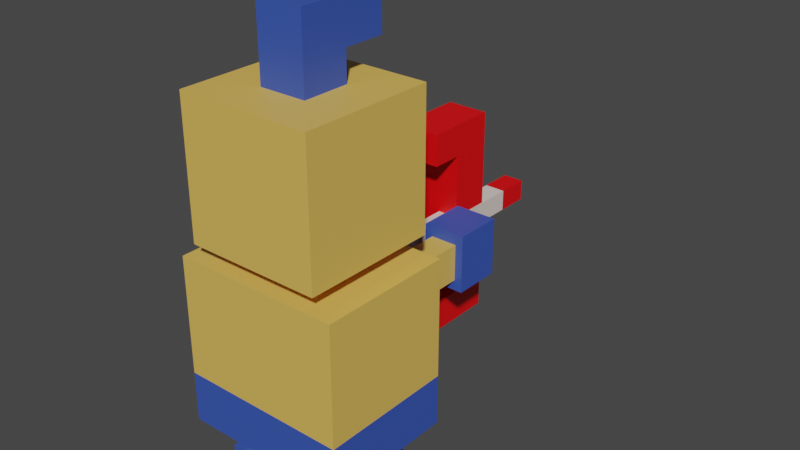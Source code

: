 # Source: cyclope.blend  (saved by Blender 3.5.10; exported with 4.5.12 LTS)
import bpy
from mathutils import Matrix  # noqa: F401  (used for matrix-valued properties, if any)

bpy.ops.wm.read_factory_settings(use_empty=True)
scene = bpy.context.scene
scene.name = 'Scene'

# ---- collections
col_collection = bpy.data.collections.new('Collection'); scene.collection.children.link(col_collection)

# ---- materials (node trees are filled in below, after node groups)
mat_skin = bpy.data.materials.new('skin')
mat_skin.alpha_threshold = 0.0
mat_skin.use_transparent_shadow = False
mat_skin.roughness = 0.5
mat_skin.line_color = (0.0, 0.0, 0.0, 1.0)
mat_clothes = bpy.data.materials.new('Clothes')
mat_clothes.alpha_threshold = 0.0
mat_clothes.use_transparent_shadow = False
mat_clothes.roughness = 0.5
mat_clothes.line_color = (0.0, 0.0, 0.0, 1.0)
mat_white = bpy.data.materials.new('White')
mat_white.alpha_threshold = 0.0
mat_white.use_transparent_shadow = False
mat_white.roughness = 0.5
mat_white.line_color = (0.0, 0.0, 0.0, 1.0)
mat_black = bpy.data.materials.new('Black')
mat_black.alpha_threshold = 0.0
mat_black.use_transparent_shadow = False
mat_black.roughness = 0.5
mat_black.line_color = (0.0, 0.0, 0.0, 1.0)

# ---- material node trees
mat_skin.use_nodes = True; mat_skin.node_tree.nodes.clear()
_N = mat_skin.node_tree.nodes; _L = mat_skin.node_tree.links
n0 = _N.new('ShaderNodeOutputMaterial'); n0.name = 'Material Output'; n0.location = (300, 300)
n1 = _N.new('ShaderNodeBsdfPrincipled'); n1.name = 'Principled BSDF'; n1.location = (10, 300)
n1.distribution = 'GGX'
n1.subsurface_method = 'RANDOM_WALK_SKIN'
n1.inputs[0].default_value = (0.8, 0.4992, 0.104, 1.0)
n1.inputs[3].default_value = 1.45
n1.inputs[27].default_value = (0.0, 0.0, 0.0, 1.0)
n1.inputs[28].default_value = 1.0
_L.new(n1.outputs[0], n0.inputs[0])
n0.is_active_output = True
mat_clothes.use_nodes = True; mat_clothes.node_tree.nodes.clear()
_N = mat_clothes.node_tree.nodes; _L = mat_clothes.node_tree.links
n0 = _N.new('ShaderNodeOutputMaterial'); n0.name = 'Material Output'; n0.location = (300, 300)
n1 = _N.new('ShaderNodeBsdfPrincipled'); n1.name = 'Principled BSDF'; n1.location = (10, 300)
n1.distribution = 'GGX'
n1.subsurface_method = 'RANDOM_WALK_SKIN'
n1.inputs[0].default_value = (0.0396, 0.09163, 0.4552, 1.0)
n1.inputs[3].default_value = 1.45
n1.inputs[27].default_value = (0.0, 0.0, 0.0, 1.0)
n1.inputs[28].default_value = 1.0
_L.new(n1.outputs[0], n0.inputs[0])
n0.is_active_output = True
mat_white.use_nodes = True; mat_white.node_tree.nodes.clear()
_N = mat_white.node_tree.nodes; _L = mat_white.node_tree.links
n0 = _N.new('ShaderNodeOutputMaterial'); n0.name = 'Material Output'; n0.location = (300, 300)
n1 = _N.new('ShaderNodeBsdfPrincipled'); n1.name = 'Principled BSDF'; n1.location = (10, 300)
n1.distribution = 'GGX'
n1.subsurface_method = 'RANDOM_WALK_SKIN'
n1.inputs[0].default_value = (0.8, 0.6926, 0.6414, 1.0)
n1.inputs[3].default_value = 1.45
n1.inputs[27].default_value = (0.0, 0.0, 0.0, 1.0)
n1.inputs[28].default_value = 1.0
_L.new(n1.outputs[0], n0.inputs[0])
n0.is_active_output = True
mat_black.use_nodes = True; mat_black.node_tree.nodes.clear()
_N = mat_black.node_tree.nodes; _L = mat_black.node_tree.links
n0 = _N.new('ShaderNodeOutputMaterial'); n0.name = 'Material Output'; n0.location = (300, 300)
n1 = _N.new('ShaderNodeBsdfPrincipled'); n1.name = 'Principled BSDF'; n1.location = (10, 300)
n1.distribution = 'GGX'
n1.subsurface_method = 'RANDOM_WALK_SKIN'
n1.inputs[0].default_value = (0.8595, 0.0, 0.002183, 1.0)
n1.inputs[3].default_value = 1.45
n1.inputs[27].default_value = (0.0, 0.0, 0.0, 1.0)
n1.inputs[28].default_value = 1.0
_L.new(n1.outputs[0], n0.inputs[0])
n0.is_active_output = True

# ---- world
world_world = bpy.data.worlds.new('World'); scene.world = world_world
world_world.use_nodes = True; world_world.node_tree.nodes.clear()
_N = world_world.node_tree.nodes; _L = world_world.node_tree.links
n0 = _N.new('ShaderNodeOutputWorld'); n0.name = 'World Output'; n0.location = (300, 300)
n1 = _N.new('ShaderNodeBackground'); n1.name = 'Background'; n1.location = (10, 300)
n1.inputs[0].default_value = (0.05088, 0.05088, 0.05088, 1.0)
_L.new(n1.outputs[0], n0.inputs[0])
n0.is_active_output = True
world_world.color = (0.05088, 0.05088, 0.05088)
world_world.use_sun_shadow = False
world_world.sun_shadow_jitter_overblur = 0.0

# ---- meshes
me_cube = bpy.data.meshes.new('Cube')
me_cube.from_pydata([(1.0, 1.0, 1.0), (1.0, 1.0, -1.0), (1.0, -1.0, 1.0), (1.0, -1.0, -1.0), (-1.0, 1.0, 1.0), (-1.0, 1.0, -1.0), (-1.0, -1.0, 1.0), (-1.0, -1.0, -1.0)], [], [(0, 4, 6, 2), (3, 2, 6, 7), (7, 6, 4, 5), (5, 1, 3, 7), (1, 0, 2, 3), (5, 4, 0, 1)])
_uv = me_cube.uv_layers.new(name='UVMap')
_uv.uv.foreach_set('vector', [0.625, 0.5, 0.875, 0.5, 0.875, 0.75, 0.625, 0.75, 0.375, 0.75, 0.625, 0.75, 0.625, 1.0, 0.375, 1.0, 0.375, 0.0, 0.625, 0.0, 0.625, 0.25, 0.375, 0.25, 0.125, 0.5, 0.375, 0.5, 0.375, 0.75, 0.125, 0.75, 0.375, 0.5, 0.625, 0.5, 0.625, 0.75, 0.375, 0.75, 0.375, 0.25, 0.625, 0.25, 0.625, 0.5, 0.375, 0.5])
me_cube.materials.append(mat_skin)
me_cube.use_mirror_vertex_groups = False
me_cube.update()
me_cube_001 = bpy.data.meshes.new('Cube.001')
me_cube_001.from_pydata([(1.0, 1.0, 1.0), (1.0, 1.0, -1.0), (1.0, -1.0, 1.0), (1.0, -1.0, -1.0), (-1.0, 1.0, 1.0), (-1.0, 1.0, -1.0), (-1.0, -1.0, 1.0), (-1.0, -1.0, -1.0), (1.0, 1.0, -0.4), (-1.0, -1.0, -0.4), (1.0, -1.0, -0.4), (-1.0, 1.0, -0.4)], [], [(0, 4, 6, 2), (10, 2, 6, 9), (9, 6, 4, 11), (5, 1, 3, 7), (8, 0, 2, 10), (11, 4, 0, 8), (5, 11, 8, 1), (1, 8, 10, 3), (7, 9, 11, 5), (3, 10, 9, 7)])
me_cube_001.polygons.foreach_set('material_index', [0, 0, 0, 1, 0, 0, 1, 1, 1, 1])
_uv = me_cube_001.uv_layers.new(name='UVMap')
_uv.uv.foreach_set('vector', [0.625, 0.5, 0.875, 0.5, 0.875, 0.75, 0.625, 0.75, 0.5, 0.75, 0.625, 0.75, 0.625, 1.0, 0.5, 1.0, 0.5, 0.0, 0.625, 0.0, 0.625, 0.25, 0.5, 0.25, 0.125, 0.5, 0.375, 0.5, 0.375, 0.75, 0.125, 0.75, 0.5, 0.5, 0.625, 0.5, 0.625, 0.75, 0.5, 0.75, 0.5, 0.25, 0.625, 0.25, 0.625, 0.5, 0.5, 0.5, 0.375, 0.25, 0.5, 0.25, 0.5, 0.5, 0.375, 0.5, 0.375, 0.5, 0.5, 0.5, 0.5, 0.75, 0.375, 0.75, 0.375, 0.0, 0.5, 0.0, 0.5, 0.25, 0.375, 0.25, 0.375, 0.75, 0.5, 0.75, 0.5, 1.0, 0.375, 1.0])
me_cube_001.materials.append(mat_skin)
me_cube_001.materials.append(mat_clothes)
me_cube_001.use_mirror_vertex_groups = False
me_cube_001.update()
me_cube_002 = bpy.data.meshes.new('Cube.002')
me_cube_002.from_pydata([(1.0, 1.0, 1.0), (1.0, 1.0, -1.0), (1.0, -1.0, 1.0), (1.0, -1.0, -1.0), (-1.0, 1.0, 1.0), (-1.0, 1.0, -1.0), (-1.0, -1.0, 1.0), (-1.0, -1.0, -1.0)], [], [(0, 4, 6, 2), (3, 2, 6, 7), (7, 6, 4, 5), (5, 1, 3, 7), (1, 0, 2, 3), (5, 4, 0, 1)])
_uv = me_cube_002.uv_layers.new(name='UVMap')
_uv.uv.foreach_set('vector', [0.625, 0.5, 0.875, 0.5, 0.875, 0.75, 0.625, 0.75, 0.375, 0.75, 0.625, 0.75, 0.625, 1.0, 0.375, 1.0, 0.375, 0.0, 0.625, 0.0, 0.625, 0.25, 0.375, 0.25, 0.125, 0.5, 0.375, 0.5, 0.375, 0.75, 0.125, 0.75, 0.375, 0.5, 0.625, 0.5, 0.625, 0.75, 0.375, 0.75, 0.375, 0.25, 0.625, 0.25, 0.625, 0.5, 0.375, 0.5])
me_cube_002.materials.append(mat_skin)
me_cube_002.use_mirror_vertex_groups = False
me_cube_002.update()
me_cube_003 = bpy.data.meshes.new('Cube.003')
me_cube_003.from_pydata([(1.0, 1.0, 1.0), (1.0, 1.0, -1.0), (1.0, -1.0, 1.0), (1.0, -1.0, -1.0), (-1.0, 1.0, 1.0), (-1.0, 1.0, -1.0), (-1.0, -1.0, 1.0), (-1.0, -1.0, -1.0)], [], [(0, 4, 6, 2), (3, 2, 6, 7), (7, 6, 4, 5), (5, 1, 3, 7), (1, 0, 2, 3), (5, 4, 0, 1)])
_uv = me_cube_003.uv_layers.new(name='UVMap')
_uv.uv.foreach_set('vector', [0.625, 0.5, 0.875, 0.5, 0.875, 0.75, 0.625, 0.75, 0.375, 0.75, 0.625, 0.75, 0.625, 1.0, 0.375, 1.0, 0.375, 0.0, 0.625, 0.0, 0.625, 0.25, 0.375, 0.25, 0.125, 0.5, 0.375, 0.5, 0.375, 0.75, 0.125, 0.75, 0.375, 0.5, 0.625, 0.5, 0.625, 0.75, 0.375, 0.75, 0.375, 0.25, 0.625, 0.25, 0.625, 0.5, 0.375, 0.5])
me_cube_003.materials.append(mat_white)
me_cube_003.use_mirror_vertex_groups = False
me_cube_003.update()
me_cube_004 = bpy.data.meshes.new('Cube.004')
me_cube_004.from_pydata([(1.0, 1.0, 1.0), (1.0, 1.0, -1.0), (1.0, -1.0, 1.0), (1.0, -1.0, -1.0), (-1.0, 1.0, 1.0), (-1.0, 1.0, -1.0), (-1.0, -1.0, 1.0), (-1.0, -1.0, -1.0)], [], [(0, 4, 6, 2), (3, 2, 6, 7), (7, 6, 4, 5), (5, 1, 3, 7), (1, 0, 2, 3), (5, 4, 0, 1)])
_uv = me_cube_004.uv_layers.new(name='UVMap')
_uv.uv.foreach_set('vector', [0.625, 0.5, 0.875, 0.5, 0.875, 0.75, 0.625, 0.75, 0.375, 0.75, 0.625, 0.75, 0.625, 1.0, 0.375, 1.0, 0.375, 0.0, 0.625, 0.0, 0.625, 0.25, 0.375, 0.25, 0.125, 0.5, 0.375, 0.5, 0.375, 0.75, 0.125, 0.75, 0.375, 0.5, 0.625, 0.5, 0.625, 0.75, 0.375, 0.75, 0.375, 0.25, 0.625, 0.25, 0.625, 0.5, 0.375, 0.5])
me_cube_004.materials.append(mat_black)
me_cube_004.use_mirror_vertex_groups = False
me_cube_004.update()
me_cube_006 = bpy.data.meshes.new('Cube.006')
me_cube_006.from_pydata([(1.0, 1.0, 1.0), (1.0, 1.0, -1.0), (1.0, -1.0, 1.0), (1.0, -1.0, -1.0), (-1.0, 1.0, 1.0), (-1.0, 1.0, -1.0), (-1.0, -1.0, 1.0), (-1.0, -1.0, -1.0)], [], [(0, 4, 6, 2), (3, 2, 6, 7), (7, 6, 4, 5), (5, 1, 3, 7), (1, 0, 2, 3), (5, 4, 0, 1)])
_uv = me_cube_006.uv_layers.new(name='UVMap')
_uv.uv.foreach_set('vector', [0.625, 0.5, 0.875, 0.5, 0.875, 0.75, 0.625, 0.75, 0.375, 0.75, 0.625, 0.75, 0.625, 1.0, 0.375, 1.0, 0.375, 0.0, 0.625, 0.0, 0.625, 0.25, 0.375, 0.25, 0.125, 0.5, 0.375, 0.5, 0.375, 0.75, 0.125, 0.75, 0.375, 0.5, 0.625, 0.5, 0.625, 0.75, 0.375, 0.75, 0.375, 0.25, 0.625, 0.25, 0.625, 0.5, 0.375, 0.5])
me_cube_006.materials.append(mat_skin)
me_cube_006.use_mirror_vertex_groups = False
me_cube_006.update()
me_cube_007 = bpy.data.meshes.new('Cube.007')
me_cube_007.from_pydata([(-1.0, -1.0, -1.0), (-1.0, -1.0, 1.0), (-1.0, 1.0, -1.0), (-1.0, 1.0, 1.0), (1.0, -1.0, -1.0), (1.0, -1.0, 1.0), (1.0, 1.0, -1.0), (1.0, 1.0, 1.0)], [], [(0, 1, 3, 2), (2, 3, 7, 6), (6, 7, 5, 4), (4, 5, 1, 0), (2, 6, 4, 0), (7, 3, 1, 5)])
_uv = me_cube_007.uv_layers.new(name='UVMap')
_uv.uv.foreach_set('vector', [0.375, 0.0, 0.625, 0.0, 0.625, 0.25, 0.375, 0.25, 0.375, 0.25, 0.625, 0.25, 0.625, 0.5, 0.375, 0.5, 0.375, 0.5, 0.625, 0.5, 0.625, 0.75, 0.375, 0.75, 0.375, 0.75, 0.625, 0.75, 0.625, 1.0, 0.375, 1.0, 0.125, 0.5, 0.375, 0.5, 0.375, 0.75, 0.125, 0.75, 0.625, 0.5, 0.875, 0.5, 0.875, 0.75, 0.625, 0.75])
me_cube_007.materials.append(mat_clothes)
me_cube_007.update()
me_cube_008 = bpy.data.meshes.new('Cube.008')
me_cube_008.from_pydata([(-1.0, -1.0, -1.0), (-1.0, -1.0, 1.0), (-1.0, 1.0, -1.0), (-1.0, 1.0, 1.0), (1.0, -1.0, -1.0), (1.0, -1.0, 1.0), (1.0, 1.0, -1.0), (1.0, 1.0, 1.0)], [], [(0, 1, 3, 2), (2, 3, 7, 6), (6, 7, 5, 4), (4, 5, 1, 0), (2, 6, 4, 0), (7, 3, 1, 5)])
_uv = me_cube_008.uv_layers.new(name='UVMap')
_uv.uv.foreach_set('vector', [0.375, 0.0, 0.625, 0.0, 0.625, 0.25, 0.375, 0.25, 0.375, 0.25, 0.625, 0.25, 0.625, 0.5, 0.375, 0.5, 0.375, 0.5, 0.625, 0.5, 0.625, 0.75, 0.375, 0.75, 0.375, 0.75, 0.625, 0.75, 0.625, 1.0, 0.375, 1.0, 0.125, 0.5, 0.375, 0.5, 0.375, 0.75, 0.125, 0.75, 0.625, 0.5, 0.875, 0.5, 0.875, 0.75, 0.625, 0.75])
me_cube_008.materials.append(mat_clothes)
me_cube_008.update()
me_cube_005 = bpy.data.meshes.new('Cube.005')
me_cube_005.from_pydata([(1.0, 1.0, 1.0), (1.0, 1.0, -1.0), (1.0, -1.0, 1.0), (1.0, -1.0, -1.0), (-1.0, 1.0, 1.0), (-1.0, 1.0, -1.0), (-1.0, -1.0, 1.0), (-1.0, -1.0, -1.0), (1.0, -1.0, 2.25), (-1.0, -1.0, 2.25), (1.0, 1.0, 2.25), (-1.0, 1.0, 2.25), (-2.786, -1.0, 1.0), (-2.786, 1.0, 1.0), (-2.786, -1.0, 2.25), (-2.786, 1.0, 2.25)], [], [(0, 4, 11, 10), (3, 2, 6, 7), (7, 6, 4, 5), (5, 1, 3, 7), (1, 0, 2, 3), (5, 4, 0, 1), (10, 11, 9, 8), (6, 2, 8, 9), (11, 4, 13, 15), (2, 0, 10, 8), (13, 12, 14, 15), (9, 11, 15, 14), (6, 9, 14, 12), (4, 6, 12, 13)])
_uv = me_cube_005.uv_layers.new(name='UVMap')
_uv.uv.foreach_set('vector', [0.625, 0.5, 0.625, 0.25, 0.625, 0.25, 0.625, 0.5, 0.375, 0.75, 0.625, 0.75, 0.625, 1.0, 0.375, 1.0, 0.375, 0.0, 0.625, 0.0, 0.625, 0.25, 0.375, 0.25, 0.125, 0.5, 0.375, 0.5, 0.375, 0.75, 0.125, 0.75, 0.375, 0.5, 0.625, 0.5, 0.625, 0.75, 0.375, 0.75, 0.375, 0.25, 0.625, 0.25, 0.625, 0.5, 0.375, 0.5, 0.625, 0.5, 0.875, 0.5, 0.875, 0.75, 0.625, 0.75, 0.625, 1.0, 0.625, 0.75, 0.625, 0.75, 0.625, 1.0, 0.625, 0.25, 0.625, 0.25, 0.625, 0.25, 0.625, 0.25, 0.625, 0.75, 0.625, 0.5, 0.625, 0.5, 0.625, 0.75, 0.625, 0.25, 0.625, 0.0, 0.625, 0.0, 0.625, 0.25, 0.875, 0.75, 0.875, 0.5, 0.875, 0.5, 0.875, 0.75, 0.625, 1.0, 0.625, 1.0, 0.625, 1.0, 0.625, 1.0, 0.625, 0.25, 0.625, 0.0, 0.625, 0.0, 0.625, 0.25])
me_cube_005.materials.append(mat_clothes)
me_cube_005.use_mirror_vertex_groups = False
me_cube_005.update()
me_cube_017 = bpy.data.meshes.new('Cube.017')
me_cube_017.from_pydata([(1.0, 1.0, 1.0), (1.0, 1.0, -1.0), (1.0, -1.0, 1.0), (1.0, -1.0, -1.0), (-1.0, 1.0, 1.0), (-1.0, 1.0, -1.0), (-1.0, -1.0, 1.0), (-1.0, -1.0, -1.0)], [], [(0, 4, 6, 2), (3, 2, 6, 7), (7, 6, 4, 5), (5, 1, 3, 7), (1, 0, 2, 3), (5, 4, 0, 1)])
_uv = me_cube_017.uv_layers.new(name='UVMap')
_uv.uv.foreach_set('vector', [0.625, 0.5, 0.875, 0.5, 0.875, 0.75, 0.625, 0.75, 0.375, 0.75, 0.625, 0.75, 0.625, 1.0, 0.375, 1.0, 0.375, 0.0, 0.625, 0.0, 0.625, 0.25, 0.375, 0.25, 0.125, 0.5, 0.375, 0.5, 0.375, 0.75, 0.125, 0.75, 0.375, 0.5, 0.625, 0.5, 0.625, 0.75, 0.375, 0.75, 0.375, 0.25, 0.625, 0.25, 0.625, 0.5, 0.375, 0.5])
me_cube_017.materials.append(mat_skin)
me_cube_017.use_mirror_vertex_groups = False
me_cube_017.update()
me_cube_018 = bpy.data.meshes.new('Cube.018')
me_cube_018.from_pydata([(1.0, 1.0, 1.0), (1.0, 1.0, -1.0), (1.0, -1.0, 1.0), (1.0, -1.0, -1.0), (-1.0, 1.0, 1.0), (-1.0, 1.0, -1.0), (-1.0, -1.0, 1.0), (-1.0, -1.0, -1.0), (1.584, 1.584, -1.001), (1.584, 1.584, -1.952), (1.584, -1.584, -1.001), (-1.584, 1.584, -1.001), (-1.584, 1.584, -1.952), (-1.584, -1.584, -1.001), (-1.584, -1.584, -1.952), (1.584, -1.584, -1.952)], [], [(0, 4, 6, 2), (3, 2, 6, 7), (7, 6, 4, 5), (5, 1, 3, 7), (1, 0, 2, 3), (5, 4, 0, 1), (12, 11, 8, 9), (9, 8, 10, 15), (8, 11, 13, 10), (14, 13, 11, 12), (15, 10, 13, 14), (12, 9, 15, 14)])
me_cube_018.polygons.foreach_set('material_index', [0, 0, 0, 0, 0, 0, 1, 1, 1, 1, 1, 1])
_uv = me_cube_018.uv_layers.new(name='UVMap')
_uv.uv.foreach_set('vector', [0.625, 0.5, 0.875, 0.5, 0.875, 0.75, 0.625, 0.75, 0.375, 0.75, 0.625, 0.75, 0.625, 1.0, 0.375, 1.0, 0.375, 0.0, 0.625, 0.0, 0.625, 0.25, 0.375, 0.25, 0.125, 0.5, 0.375, 0.5, 0.375, 0.75, 0.125, 0.75, 0.375, 0.5, 0.625, 0.5, 0.625, 0.75, 0.375, 0.75, 0.375, 0.25, 0.625, 0.25, 0.625, 0.5, 0.375, 0.5, 0.375, 0.25, 0.625, 0.25, 0.625, 0.5, 0.375, 0.5, 0.375, 0.5, 0.625, 0.5, 0.625, 0.75, 0.375, 0.75, 0.625, 0.5, 0.875, 0.5, 0.875, 0.75, 0.625, 0.75, 0.375, 0.0, 0.625, 0.0, 0.625, 0.25, 0.375, 0.25, 0.375, 0.75, 0.625, 0.75, 0.625, 1.0, 0.375, 1.0, 0.125, 0.5, 0.375, 0.5, 0.375, 0.75, 0.125, 0.75])
me_cube_018.materials.append(mat_skin)
me_cube_018.materials.append(mat_clothes)
me_cube_018.materials.append(mat_white)
me_cube_018.materials.append(mat_black)
me_cube_018.use_mirror_vertex_groups = False
me_cube_018.update()
me_cube_020 = bpy.data.meshes.new('Cube.020')
me_cube_020.from_pydata([(1.0, 1.0, 1.0), (1.0, 1.0, -1.0), (1.0, -1.0, 1.0), (1.0, -1.0, -1.0), (-1.0, 1.0, 1.0), (-1.0, 1.0, -1.0), (-1.0, -1.0, 1.0), (-1.0, -1.0, -1.0)], [], [(0, 4, 6, 2), (3, 2, 6, 7), (7, 6, 4, 5), (5, 1, 3, 7), (1, 0, 2, 3), (5, 4, 0, 1)])
_uv = me_cube_020.uv_layers.new(name='UVMap')
_uv.uv.foreach_set('vector', [0.625, 0.5, 0.875, 0.5, 0.875, 0.75, 0.625, 0.75, 0.375, 0.75, 0.625, 0.75, 0.625, 1.0, 0.375, 1.0, 0.375, 0.0, 0.625, 0.0, 0.625, 0.25, 0.375, 0.25, 0.125, 0.5, 0.375, 0.5, 0.375, 0.75, 0.125, 0.75, 0.375, 0.5, 0.625, 0.5, 0.625, 0.75, 0.375, 0.75, 0.375, 0.25, 0.625, 0.25, 0.625, 0.5, 0.375, 0.5])
me_cube_020.materials.append(mat_skin)
me_cube_020.use_mirror_vertex_groups = False
me_cube_020.update()
me_cube_021 = bpy.data.meshes.new('Cube.021')
me_cube_021.from_pydata([(1.0, 1.0, 1.0), (1.0, 1.0, -1.0), (1.0, -1.0, 1.0), (1.0, -1.0, -1.0), (-1.0, 1.0, 1.0), (-1.0, 1.0, -1.0), (-1.0, -1.0, 1.0), (-1.0, -1.0, -1.0)], [], [(0, 4, 6, 2), (3, 2, 6, 7), (7, 6, 4, 5), (5, 1, 3, 7), (1, 0, 2, 3), (5, 4, 0, 1)])
_uv = me_cube_021.uv_layers.new(name='UVMap')
_uv.uv.foreach_set('vector', [0.625, 0.5, 0.875, 0.5, 0.875, 0.75, 0.625, 0.75, 0.375, 0.75, 0.625, 0.75, 0.625, 1.0, 0.375, 1.0, 0.375, 0.0, 0.625, 0.0, 0.625, 0.25, 0.375, 0.25, 0.125, 0.5, 0.375, 0.5, 0.375, 0.75, 0.125, 0.75, 0.375, 0.5, 0.625, 0.5, 0.625, 0.75, 0.375, 0.75, 0.375, 0.25, 0.625, 0.25, 0.625, 0.5, 0.375, 0.5])
me_cube_021.materials.append(mat_clothes)
me_cube_021.use_mirror_vertex_groups = False
me_cube_021.update()
me_cube_022 = bpy.data.meshes.new('Cube.022')
me_cube_022.from_pydata([(-0.1, -0.1, -0.1), (-0.1, -0.1, 0.1), (-0.1, 0.1, -0.1), (-0.1, 0.1, 0.1), (0.1, -0.1, -0.1), (0.1, -0.1, 0.1), (0.1, 0.1, -0.1), (0.1, 0.1, 0.1), (-0.1, -0.1, 0.1429), (-0.1, 0.1, 0.1429), (0.1, 0.1, 0.1429), (0.1, -0.1, 0.1429), (0.1, -0.25, 0.1), (-0.1, -0.25, 0.1), (0.1, -0.25, 0.1429), (-0.1, -0.25, 0.1429), (-0.1, 0.1, -0.1429), (-0.1, -0.1, -0.1429), (0.1, 0.1, -0.1429), (0.1, -0.1, -0.1429), (-0.1, -0.25, -0.1), (0.1, -0.25, -0.1), (-0.1, -0.25, -0.1429), (0.1, -0.25, -0.1429)], [], [(0, 1, 3, 2), (2, 3, 7, 6), (6, 7, 5, 4), (4, 5, 1, 0), (0, 2, 16, 17), (1, 5, 12, 13), (10, 9, 8, 11), (7, 3, 9, 10), (5, 7, 10, 11), (3, 1, 8, 9), (13, 12, 14, 15), (5, 11, 14, 12), (8, 1, 13, 15), (11, 8, 15, 14), (16, 18, 19, 17), (6, 4, 19, 18), (0, 17, 22, 20), (2, 6, 18, 16), (21, 20, 22, 23), (17, 19, 23, 22), (19, 4, 21, 23), (4, 0, 20, 21)])
_uv = me_cube_022.uv_layers.new(name='UVMap')
_uv.uv.foreach_set('vector', [0.375, 0.0, 0.625, 0.0, 0.625, 0.25, 0.375, 0.25, 0.375, 0.25, 0.625, 0.25, 0.625, 0.5, 0.375, 0.5, 0.375, 0.5, 0.625, 0.5, 0.625, 0.75, 0.375, 0.75, 0.375, 0.75, 0.625, 0.75, 0.625, 1.0, 0.375, 1.0, 0.375, 0.0, 0.375, 0.25, 0.375, 0.25, 0.375, 0.0, 0.625, 1.0, 0.625, 0.75, 0.625, 0.75, 0.625, 1.0, 0.625, 0.5, 0.875, 0.5, 0.875, 0.75, 0.625, 0.75, 0.625, 0.5, 0.625, 0.25, 0.625, 0.25, 0.625, 0.5, 0.625, 0.75, 0.625, 0.5, 0.625, 0.5, 0.625, 0.75, 0.625, 0.25, 0.625, 0.0, 0.625, 0.0, 0.625, 0.25, 0.625, 1.0, 0.625, 0.75, 0.625, 0.75, 0.625, 1.0, 0.625, 0.75, 0.625, 0.75, 0.625, 0.75, 0.625, 0.75, 0.625, 0.0, 0.625, 0.0, 0.625, 0.0, 0.625, 0.0, 0.625, 0.75, 0.875, 0.75, 0.875, 0.75, 0.625, 0.75, 0.125, 0.5, 0.375, 0.5, 0.375, 0.75, 0.125, 0.75, 0.375, 0.5, 0.375, 0.75, 0.375, 0.75, 0.375, 0.5, 0.375, 0.0, 0.375, 0.0, 0.375, 0.0, 0.375, 0.0, 0.375, 0.25, 0.375, 0.5, 0.375, 0.5, 0.375, 0.25, 0.375, 0.75, 0.375, 1.0, 0.375, 1.0, 0.375, 0.75, 0.125, 0.75, 0.375, 0.75, 0.375, 0.75, 0.125, 0.75, 0.375, 0.75, 0.375, 0.75, 0.375, 0.75, 0.375, 0.75, 0.375, 0.75, 0.375, 1.0, 0.375, 1.0, 0.375, 0.75])
me_cube_022.materials.append(mat_black)
me_cube_022.update()
me_cube_025 = bpy.data.meshes.new('Cube.025')
me_cube_025.from_pydata([(-0.5787, 0.7892, -2.083), (0.5787, 0.7892, -2.083), (-0.5787, -0.7891, -2.083), (-0.5787, 0.7892, -1.441), (-0.5787, 0.7891, 2.083), (-0.5787, -0.7891, -1.441), (0.5787, 0.7892, -1.441), (0.5787, 0.7891, 2.083), (0.5787, -0.7891, -1.441), (0.5787, -0.7891, -2.083), (0.5787, -0.7892, 2.083), (-0.5787, -0.7892, 2.083)], [], [(0, 3, 6, 1), (1, 9, 2, 0), (2, 5, 3, 0), (5, 11, 4, 3), (3, 4, 7, 6), (1, 6, 8, 9), (6, 7, 10, 8), (9, 8, 5, 2), (8, 10, 11, 5), (10, 7, 4, 11)])
me_cube_025.polygons.foreach_set('material_index', [3, 3, 3, 2, 2, 3, 2, 3, 2, 2])
_uv = me_cube_025.uv_layers.new(name='UVMap')
_uv.uv.foreach_set('vector', [0.375, 0.0, 0.5, 0.0, 0.5, 0.25, 0.375, 0.25, 0.125, 0.5, 0.375, 0.5, 0.375, 0.75, 0.125, 0.75, 0.375, 0.75, 0.5, 0.75, 0.5, 1.0, 0.375, 1.0, 0.5, 0.75, 0.625, 0.75, 0.625, 1.0, 0.5, 1.0, 0.5, 0.0, 0.625, 0.0, 0.625, 0.25, 0.5, 0.25, 0.375, 0.25, 0.5, 0.25, 0.5, 0.5, 0.375, 0.5, 0.5, 0.25, 0.625, 0.25, 0.625, 0.5, 0.5, 0.5, 0.375, 0.5, 0.5, 0.5, 0.5, 0.75, 0.375, 0.75, 0.5, 0.5, 0.625, 0.5, 0.625, 0.75, 0.5, 0.75, 0.625, 0.5, 0.875, 0.5, 0.875, 0.75, 0.625, 0.75])
me_cube_025.materials.append(mat_skin)
me_cube_025.materials.append(mat_clothes)
me_cube_025.materials.append(mat_white)
me_cube_025.materials.append(mat_black)
me_cube_025.use_mirror_vertex_groups = False
me_cube_025.update()

# ---- objects
ob_cube = bpy.data.objects.new('Cube', me_cube)
ob_cube_001 = bpy.data.objects.new('Cube.001', me_cube_001)
ob_cube_002 = bpy.data.objects.new('Cube.002', me_cube_002)
ob_cube_003 = bpy.data.objects.new('Cube.003', me_cube_003)
ob_cube_004 = bpy.data.objects.new('Cube.004', me_cube_004)
ob_cube_005 = bpy.data.objects.new('Cube.005', me_cube_006)
ob_cube_006 = bpy.data.objects.new('Cube.006', me_cube_007)
ob_cube_007 = bpy.data.objects.new('Cube.007', me_cube_008)
ob_cube_016 = bpy.data.objects.new('Cube.016', me_cube_005)
ob_cube_014 = bpy.data.objects.new('Cube.014', me_cube_017)
ob_cube_009 = bpy.data.objects.new('Cube.009', me_cube_018)
ob_cube_010 = bpy.data.objects.new('Cube.010', me_cube_020)
ob_cube_012 = bpy.data.objects.new('Cube.012', me_cube_021)
ob_cube_013 = bpy.data.objects.new('Cube.013', me_cube_022)
ob_arrow = bpy.data.objects.new('arrow', me_cube_025)

# ---- transforms, parenting, visibility, modifiers, constraints
ob_cube.location = (0.0121, -0.08767, 1.61)
ob_cube.rotation_euler = (0.0, -0.0, -11.0)
ob_cube.scale = (0.32, 0.32, 0.32)
ob_cube.lock_rotations_4d = False
ob_cube.empty_display_type = 'ARROWS'
ob_cube.lineart.crease_threshold = 0.0
ob_cube_001.location = (0.0121, -0.08767, 0.8101)
ob_cube_001.rotation_euler = (0.0, -0.0, -11.0)
ob_cube_001.scale = (0.32, 0.4, 0.4)
ob_cube_001.lock_rotations_4d = False
ob_cube_001.empty_display_type = 'ARROWS'
ob_cube_001.lineart.crease_threshold = 0.0
ob_cube_002.location = (0.2521, -0.08767, 0.2101)
ob_cube_002.rotation_euler = (0.0, -0.0, -11.0)
ob_cube_002.scale = (0.12, 0.08, 0.2)
ob_cube_002.lock_rotations_4d = False
ob_cube_002.empty_display_type = 'ARROWS'
ob_cube_002.lineart.crease_threshold = 0.0
ob_cube_003.location = (0.0121, 0.1296, 1.61)
ob_cube_003.rotation_euler = (0.0, -0.0, -11.0)
ob_cube_003.scale = (0.16, 0.16, 0.16)
ob_cube_003.lock_rotations_4d = False
ob_cube_003.empty_display_type = 'ARROWS'
ob_cube_003.lineart.crease_threshold = 0.0
ob_cube_004.location = (0.0121, 0.2617, 1.61)
ob_cube_004.rotation_euler = (0.0, -0.0, -11.0)
ob_cube_004.scale = (0.08, 0.08, 0.08)
ob_cube_004.lock_rotations_4d = False
ob_cube_004.empty_display_type = 'ARROWS'
ob_cube_004.lineart.crease_threshold = 0.0
ob_cube_005.location = (-0.2279, -0.08767, 0.2101)
ob_cube_005.rotation_euler = (0.0, -0.0, -11.0)
ob_cube_005.scale = (0.12, 0.08, 0.2)
ob_cube_005.lock_rotations_4d = False
ob_cube_005.empty_display_type = 'ARROWS'
ob_cube_005.lineart.crease_threshold = 0.0
ob_cube_006.location = (-0.2279, -0.007674, 0.09013)
ob_cube_006.rotation_euler = (0.0, -0.0, -11.0)
ob_cube_006.scale = (0.2304, 0.144, 0.0864)
ob_cube_007.location = (0.2521, -0.007674, 0.09013)
ob_cube_007.rotation_euler = (0.0, -0.0, -11.0)
ob_cube_007.scale = (0.2304, 0.144, 0.0864)
ob_cube_016.location = (0.0121, -0.08767, 1.911)
ob_cube_016.rotation_euler = (0.0, -0.0, -7.854)
ob_cube_016.scale = (0.112, 0.112, 0.16)
ob_cube_016.lock_rotations_4d = False
ob_cube_016.empty_display_type = 'ARROWS'
ob_cube_016.lineart.crease_threshold = 0.0
ob_cube_014.location = (-0.2519, 0.3781, 0.9814)
ob_cube_014.rotation_euler = (-11.0, 4.371e-08, -1.571)
ob_cube_014.scale = (0.144, 0.1056, 0.1344)
ob_cube_014.lock_rotations_4d = False
ob_cube_014.empty_display_type = 'ARROWS'
ob_cube_014.lineart.crease_threshold = 0.0
ob_cube_009.location = (0.1927, 0.3007, 1.004)
ob_cube_009.rotation_euler = (-11.0, -1.571, 0.0)
ob_cube_009.scale = (0.0864, 0.06336, 0.24)
ob_cube_009.lock_rotations_4d = False
ob_cube_009.empty_display_type = 'ARROWS'
ob_cube_009.lineart.crease_threshold = 0.0
ob_cube_010.location = (-0.2512, 0.6219, 0.9847)
ob_cube_010.rotation_euler = (-7.854, 1.571, 0.0)
ob_cube_010.scale = (0.0864, 0.06336, 0.12)
ob_cube_010.lock_rotations_4d = False
ob_cube_010.empty_display_type = 'ARROWS'
ob_cube_010.lineart.crease_threshold = 0.0
ob_cube_012.location = (-0.2462, 0.8355, 1.018)
ob_cube_012.rotation_euler = (-11.0, -1.571, 0.0)
ob_cube_012.scale = (0.1369, 0.1004, 0.114)
ob_cube_012.lock_rotations_4d = False
ob_cube_012.empty_display_type = 'ARROWS'
ob_cube_012.lineart.crease_threshold = 0.0
ob_cube_013.location = (-0.04431, 0.9116, 1.007)
ob_cube_013.scale = (1.0, 1.0, 3.5)
ob_arrow.location = (0.007223, 0.8348, 1.004)
ob_arrow.rotation_euler = (-11.0, -1.571, 0.0)
ob_arrow.scale = (0.0864, 0.06336, 0.24)
ob_arrow.lock_rotations_4d = False
ob_arrow.empty_display_type = 'ARROWS'
ob_arrow.lineart.crease_threshold = 0.0

# ---- collection membership
col_collection.objects.link(ob_cube)
col_collection.objects.link(ob_cube_001)
col_collection.objects.link(ob_cube_002)
col_collection.objects.link(ob_cube_003)
col_collection.objects.link(ob_cube_004)
col_collection.objects.link(ob_cube_005)
col_collection.objects.link(ob_cube_006)
col_collection.objects.link(ob_cube_007)
col_collection.objects.link(ob_cube_016)
col_collection.objects.link(ob_cube_014)
col_collection.objects.link(ob_cube_009)
col_collection.objects.link(ob_cube_010)
col_collection.objects.link(ob_cube_012)
col_collection.objects.link(ob_cube_013)
col_collection.objects.link(ob_arrow)

# ---- scene / render settings (as saved in the file)
scene.frame_start = 1; scene.frame_end = 40; scene.frame_set(2)
scene.render.engine = 'BLENDER_EEVEE_NEXT'
scene.render.fps = 60
scene.cycles.sampling_pattern = 'TABULATED_SOBOL'
scene.cycles.use_light_tree = False
scene.view_settings.view_transform = 'Filmic'
bpy.context.view_layer.update()

# ---- added for rendering (the .blend has no active camera and no usable light): camera, sun
cam_auto = bpy.data.cameras.new('AutoCamera')
cam_auto.lens = 50.0
cam_auto.sensor_width = 36.0
cam_auto.clip_end = 1000.0
ob_auto_camera = bpy.data.objects.new('AutoCamera', cam_auto)
scene.collection.objects.link(ob_auto_camera)
ob_auto_camera.location = (2.75913, -2.83288, 3.33483)
ob_auto_camera.rotation_euler = (1.09748, -7.21219e-08, 0.694738)
scene.camera = ob_auto_camera
light_auto_sun = bpy.data.lights.new('AutoSun', 'SUN')
light_auto_sun.energy = 3.0
light_auto_sun.angle = 0.0523599
ob_auto_sun = bpy.data.objects.new('AutoSun', light_auto_sun)
scene.collection.objects.link(ob_auto_sun)
ob_auto_sun.rotation_euler = (0.872665, 0.174533, 0.523599)
bpy.context.view_layer.update()
